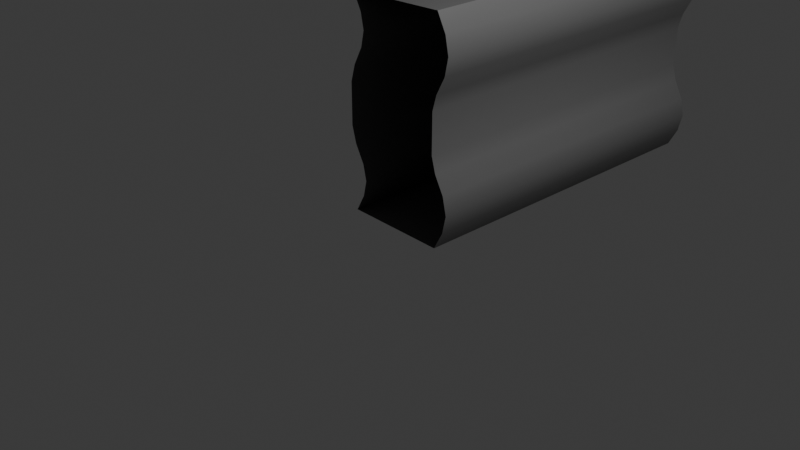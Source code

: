 # Source: Fence_Profile.blend  (saved by Blender 4.0.34; exported with 4.5.12 LTS)
import bpy
from mathutils import Matrix  # noqa: F401  (used for matrix-valued properties, if any)

bpy.ops.wm.read_factory_settings(use_empty=True)
scene = bpy.context.scene
scene.name = 'Scene'

# ---- collections
col_collection = bpy.data.collections.new('Collection'); scene.collection.children.link(col_collection)

# ---- materials (node trees are filled in below, after node groups)
mat_mat_metal = bpy.data.materials.new('mat_metal')
mat_mat_metal.use_transparent_shadow = False

# ---- node groups
ng_auto_smooth = bpy.data.node_groups.new('Auto Smooth', 'GeometryNodeTree')
_s = ng_auto_smooth.interface.new_socket(name='Geometry', in_out='OUTPUT', socket_type='NodeSocketGeometry')
_s = ng_auto_smooth.interface.new_socket(name='Geometry', in_out='INPUT', socket_type='NodeSocketGeometry')
_s = ng_auto_smooth.interface.new_socket(name='Angle', in_out='INPUT', socket_type='NodeSocketFloat')
_s.subtype = 'ANGLE'
_s.min_value = 0.0
_s.max_value = 3.142
ng_auto_smooth.is_modifier = True
_N = ng_auto_smooth.nodes; _L = ng_auto_smooth.links
n0 = _N.new('NodeGroupOutput'); n0.name = 'Group Output'; n0.location = (480, -100)
n1 = _N.new('NodeGroupInput'); n1.name = 'Group Input'; n1.location = (-420, -300)
n2 = _N.new('NodeGroupInput'); n2.name = 'Group Input.001'; n2.location = (-60, -100)
n3 = _N.new('GeometryNodeSetShadeSmooth'); n3.name = 'Set Shade Smooth'; n3.location = (120, -100)
n3.domain = 'EDGE'
n4 = _N.new('GeometryNodeSetShadeSmooth'); n4.name = 'Set Shade Smooth.001'; n4.location = (300, -100)
n5 = _N.new('GeometryNodeInputMeshEdgeAngle'); n5.name = 'Edge Angle'; n5.location = (-420, -220)
n6 = _N.new('GeometryNodeInputEdgeSmooth'); n6.name = 'Is Edge Smooth'; n6.location = (-60, -160)
n7 = _N.new('GeometryNodeInputShadeSmooth'); n7.name = 'Is Face Smooth'; n7.location = (-240, -340)
n8 = _N.new('FunctionNodeBooleanMath'); n8.name = 'Boolean Math'; n8.location = (-60, -220)
n9 = _N.new('FunctionNodeCompare'); n9.name = 'Compare'; n9.location = (-240, -180)
n9.operation = 'LESS_EQUAL'
_L.new(n5.outputs[0], n9.inputs[0])
_L.new(n4.outputs[0], n0.inputs[0])
_L.new(n1.outputs[1], n9.inputs[1])
_L.new(n9.outputs[0], n8.inputs[0])
_L.new(n7.outputs[0], n8.inputs[1])
_L.new(n2.outputs[0], n3.inputs[0])
_L.new(n6.outputs[0], n3.inputs[1])
_L.new(n3.outputs[0], n4.inputs[0])
_L.new(n8.outputs[0], n3.inputs[2])
n0.is_active_output = True

# ---- material node trees
mat_mat_metal.use_nodes = True; mat_mat_metal.node_tree.nodes.clear()
_N = mat_mat_metal.node_tree.nodes; _L = mat_mat_metal.node_tree.links
n0 = _N.new('ShaderNodeBsdfPrincipled'); n0.name = 'Principled BSDF'; n0.location = (10, 300)
n0.inputs[0].default_value = (0.1393, 0.1393, 0.1393, 1.0)
n0.inputs[2].default_value = 0.4351
n0.inputs[3].default_value = 1.45
n1 = _N.new('ShaderNodeOutputMaterial'); n1.name = 'Material Output'; n1.location = (300, 300)
_L.new(n0.outputs[0], n1.inputs[0])
n1.is_active_output = True

# ---- world
world_world = bpy.data.worlds.new('World'); scene.world = world_world
world_world.use_nodes = True; world_world.node_tree.nodes.clear()
_N = world_world.node_tree.nodes; _L = world_world.node_tree.links
n0 = _N.new('ShaderNodeOutputWorld'); n0.name = 'World Output'; n0.location = (300, 300)
n1 = _N.new('ShaderNodeBackground'); n1.name = 'Background'; n1.location = (10, 300)
n1.inputs[0].default_value = (0.05088, 0.05088, 0.05088, 1.0)
_L.new(n1.outputs[0], n0.inputs[0])
n0.is_active_output = True
world_world.color = (0.05088, 0.05088, 0.05088)
world_world.use_sun_shadow = False
world_world.sun_shadow_jitter_overblur = 0.0

# ---- cameras
cam_camera = bpy.data.cameras.new('Camera')
cam_camera.clip_end = 100.0
cam_camera.ortho_scale = 7.314

# ---- lights
light_light = bpy.data.lights.new('Light', 'POINT')
light_light.transmission_factor = 0.0
light_light.use_soft_falloff = False
light_light.energy = 1000.0
light_light.shadow_soft_size = 0.1
light_light.shadow_maximum_resolution = 0.006
light_light.use_absolute_resolution = True

# ---- meshes
me_vert_001 = bpy.data.meshes.new('Vert.001')
me_vert_001.from_pydata([(0.5019, 8.261e-07, -1.148), (0.6544, 8.261e-07, -0.7482), (0.5019, 8.261e-07, -0.3482), (0.5019, 8.261e-07, 0.4518), (0.6471, 8.261e-07, 0.8518), (0.5019, 8.261e-07, 1.252), (0.5019, 4.0, -1.148), (0.6544, 4.0, -0.7482), (0.5019, 4.0, -0.3482), (0.5019, 4.0, 0.4518), (0.6471, 4.0, 0.8518), (0.5019, 4.0, 1.252), (0.6094, 8.261e-07, -0.5482), (0.6094, 4.0, -0.5482), (0.6094, 8.261e-07, -0.9482), (0.6094, 4.0, -0.9482), (0.6058, 8.261e-07, 0.6518), (0.6058, 4.0, 0.6518), (0.6058, 8.261e-07, 1.052), (0.6058, 4.0, 1.052), (0.4531, 8.261e-07, -0.174), (0.4531, 8.261e-07, 0.2776), (0.4531, 4.0, -0.174), (0.4531, 4.0, 0.2776), (-0.6405, 8.261e-07, -1.118), (-0.4957, 8.261e-07, -0.7482), (-0.6435, 8.261e-07, -0.3721), (-0.6437, 8.261e-07, 0.4753), (-0.5029, 8.261e-07, 0.8518), (-0.6409, 8.261e-07, 1.222), (-0.6405, 4.0, -1.118), (-0.4957, 4.0, -0.7482), (-0.6435, 4.0, -0.3721), (-0.6437, 4.0, 0.4753), (-0.5029, 4.0, 0.8518), (-0.6409, 4.0, 1.222), (-0.5366, 8.261e-07, -0.5706), (-0.5366, 4.0, -0.5706), (-0.5366, 8.261e-07, -0.9258), (-0.5366, 4.0, -0.9258), (-0.5406, 8.261e-07, 0.6732), (-0.5406, 4.0, 0.6732), (-0.5406, 8.261e-07, 1.03), (-0.5406, 4.0, 1.03), (-0.6964, 8.261e-07, -0.1827), (-0.6964, 8.261e-07, 0.2863), (-0.6964, 4.0, -0.1827), (-0.6964, 4.0, 0.2863), (0.6471, 2.0, 0.8518), (0.5019, 2.0, 0.4518), (0.5019, 2.0, -0.3482), (0.6544, 2.0, -0.7482), (0.5019, 2.0, 1.252), (0.5019, 2.0, -1.148), (0.6094, 2.0, -0.5482), (0.6094, 2.0, -0.9482), (0.6058, 2.0, 0.6518), (0.6058, 2.0, 1.052), (0.4531, 2.0, -0.174), (0.4531, 2.0, 0.2776), (-0.5029, 2.0, 0.8518), (-0.6437, 2.0, 0.4753), (-0.6435, 2.0, -0.3721), (-0.4957, 2.0, -0.7482), (-0.6409, 2.0, 1.222), (-0.6405, 2.0, -1.118), (-0.5366, 2.0, -0.5706), (-0.5366, 2.0, -0.9258), (-0.5406, 2.0, 0.6732), (-0.5406, 2.0, 1.03), (-0.6964, 2.0, -0.1827), (-0.6964, 2.0, 0.2863)], [], [(56, 17, 10, 48), (54, 13, 8, 50), (57, 19, 11, 52), (59, 23, 9, 49), (55, 15, 7, 51), (51, 7, 13, 54), (53, 6, 15, 55), (49, 9, 17, 56), (48, 10, 19, 57), (50, 8, 22, 58), (58, 22, 23, 59), (68, 60, 34, 41), (66, 62, 32, 37), (69, 64, 35, 43), (71, 61, 33, 47), (67, 63, 31, 39), (63, 66, 37, 31), (65, 67, 39, 30), (61, 68, 41, 33), (60, 69, 43, 34), (62, 70, 46, 32), (70, 71, 47, 46), (52, 64, 29, 5), (53, 65, 30, 6), (0, 24, 65, 53), (11, 35, 64, 52), (44, 45, 71, 70), (26, 44, 70, 62), (28, 42, 69, 60), (27, 40, 68, 61), (24, 38, 67, 65), (25, 36, 66, 63), (38, 25, 63, 67), (45, 27, 61, 71), (42, 29, 64, 69), (36, 26, 62, 66), (40, 28, 60, 68), (20, 58, 59, 21), (2, 50, 58, 20), (4, 48, 57, 18), (3, 49, 56, 16), (0, 53, 55, 14), (1, 51, 54, 12), (14, 55, 51, 1), (21, 59, 49, 3), (18, 57, 52, 5), (12, 54, 50, 2), (16, 56, 48, 4)])
me_vert_001.polygons.foreach_set('use_smooth', [True] * 48)
me_vert_001.materials.append(mat_mat_metal)
me_vert_001.update()
me_vert_002 = bpy.data.meshes.new('Vert.002')
me_vert_002.from_pydata([(0.5019, 8.261e-07, -1.148), (0.6544, 8.261e-07, -0.7482), (0.5019, 8.261e-07, -0.3482), (0.5019, 8.261e-07, 0.4518), (0.6471, 8.261e-07, 0.8518), (0.5019, 8.261e-07, 1.252), (0.5019, 4.0, -1.148), (0.6544, 4.0, -0.7482), (0.5019, 4.0, -0.3482), (0.5019, 4.0, 0.4518), (0.6471, 4.0, 0.8518), (0.5019, 4.0, 1.252), (0.6094, 8.261e-07, -0.5482), (0.6094, 4.0, -0.5482), (0.6094, 8.261e-07, -0.9482), (0.6094, 4.0, -0.9482), (0.6058, 8.261e-07, 0.6518), (0.6058, 4.0, 0.6518), (0.6058, 8.261e-07, 1.052), (0.6058, 4.0, 1.052), (0.4531, 8.261e-07, -0.174), (0.4531, 8.261e-07, 0.2776), (0.4531, 4.0, -0.174), (0.4531, 4.0, 0.2776), (-0.6405, 8.261e-07, -1.118), (-0.4957, 8.261e-07, -0.7482), (-0.6435, 8.261e-07, -0.3721), (-0.6437, 8.261e-07, 0.4753), (-0.5029, 8.261e-07, 0.8518), (-0.6409, 8.261e-07, 1.222), (-0.6405, 4.0, -1.118), (-0.4957, 4.0, -0.7482), (-0.6435, 4.0, -0.3721), (-0.6437, 4.0, 0.4753), (-0.5029, 4.0, 0.8518), (-0.6409, 4.0, 1.222), (-0.5366, 8.261e-07, -0.5706), (-0.5366, 4.0, -0.5706), (-0.5366, 8.261e-07, -0.9258), (-0.5366, 4.0, -0.9258), (-0.5406, 8.261e-07, 0.6732), (-0.5406, 4.0, 0.6732), (-0.5406, 8.261e-07, 1.03), (-0.5406, 4.0, 1.03), (-0.6964, 8.261e-07, -0.1827), (-0.6964, 8.261e-07, 0.2863), (-0.6964, 4.0, -0.1827), (-0.6964, 4.0, 0.2863), (0.6471, 2.0, 0.8518), (0.5019, 2.0, 0.4518), (0.5019, 2.0, -0.3482), (0.6544, 2.0, -0.7482), (0.5019, 2.0, 1.252), (0.5019, 2.0, -1.148), (0.6094, 2.0, -0.5482), (0.6094, 2.0, -0.9482), (0.6058, 2.0, 0.6518), (0.6058, 2.0, 1.052), (0.4531, 2.0, -0.174), (0.4531, 2.0, 0.2776), (-0.5029, 2.0, 0.8518), (-0.6437, 2.0, 0.4753), (-0.6435, 2.0, -0.3721), (-0.4957, 2.0, -0.7482), (-0.6409, 2.0, 1.222), (-0.6405, 2.0, -1.118), (-0.5366, 2.0, -0.5706), (-0.5366, 2.0, -0.9258), (-0.5406, 2.0, 0.6732), (-0.5406, 2.0, 1.03), (-0.6964, 2.0, -0.1827), (-0.6964, 2.0, 0.2863)], [], [(56, 17, 10, 48), (54, 13, 8, 50), (57, 19, 11, 52), (59, 23, 9, 49), (55, 15, 7, 51), (51, 7, 13, 54), (53, 6, 15, 55), (49, 9, 17, 56), (48, 10, 19, 57), (50, 8, 22, 58), (58, 22, 23, 59), (68, 60, 34, 41), (66, 62, 32, 37), (69, 64, 35, 43), (71, 61, 33, 47), (67, 63, 31, 39), (63, 66, 37, 31), (65, 67, 39, 30), (61, 68, 41, 33), (60, 69, 43, 34), (62, 70, 46, 32), (70, 71, 47, 46), (52, 64, 29, 5), (53, 65, 30, 6), (0, 24, 65, 53), (11, 35, 64, 52), (44, 45, 71, 70), (26, 44, 70, 62), (28, 42, 69, 60), (27, 40, 68, 61), (24, 38, 67, 65), (25, 36, 66, 63), (38, 25, 63, 67), (45, 27, 61, 71), (42, 29, 64, 69), (36, 26, 62, 66), (40, 28, 60, 68), (20, 58, 59, 21), (2, 50, 58, 20), (4, 48, 57, 18), (3, 49, 56, 16), (0, 53, 55, 14), (1, 51, 54, 12), (14, 55, 51, 1), (21, 59, 49, 3), (18, 57, 52, 5), (12, 54, 50, 2), (16, 56, 48, 4)])
me_vert_002.polygons.foreach_set('use_smooth', [True] * 48)
me_vert_002.materials.append(mat_mat_metal)
me_vert_002.update()

# ---- objects
ob_light = bpy.data.objects.new('Light', light_light)
ob_camera = bpy.data.objects.new('Camera', cam_camera)
ob_vert_001 = bpy.data.objects.new('Vert.001', me_vert_001)
ob_vert_002 = bpy.data.objects.new('Vert.002', me_vert_002)

# ---- transforms, parenting, visibility, modifiers, constraints
ob_light.location = (4.076, 1.005, 5.904)
ob_light.rotation_euler = (0.6503, 0.05522, 1.866)
ob_light.lock_rotations_4d = False
ob_light.empty_display_type = 'ARROWS'
ob_light.color = (0.0, 0.0, 0.0, 0.0)
ob_light.lineart.crease_threshold = 0.0
ob_camera.location = (7.359, -6.926, 4.958)
ob_camera.rotation_euler = (1.109, 0.0, 0.8149)
ob_camera.lock_rotations_4d = False
ob_camera.empty_display_type = 'ARROWS'
ob_camera.color = (0.0, 0.0, 0.0, 0.0)
ob_camera.display_type = 'WIRE'
ob_camera.lineart.crease_threshold = 0.0
ob_vert_001.location = (0.0, 0.0, 1.0)
_m = ob_vert_001.modifiers.new('Auto Smooth', 'NODES')
_m.node_group = ng_auto_smooth
_gi = [s.identifier for s in ng_auto_smooth.interface.items_tree if s.item_type == 'SOCKET' and s.in_out == 'INPUT']
_m[_gi[1]] = 0.5236  # Angle
ob_vert_002.location = (0.0, 0.0, 4.89)
_m = ob_vert_002.modifiers.new('Auto Smooth', 'NODES')
_m.node_group = ng_auto_smooth
_gi = [s.identifier for s in ng_auto_smooth.interface.items_tree if s.item_type == 'SOCKET' and s.in_out == 'INPUT']
_m[_gi[1]] = 0.5236  # Angle

# ---- collection membership
col_collection.objects.link(ob_light)
col_collection.objects.link(ob_camera)
col_collection.objects.link(ob_vert_001)
col_collection.objects.link(ob_vert_002)

# ---- scene / render settings (as saved in the file)
scene.camera = ob_camera
scene.frame_start = 1; scene.frame_end = 250; scene.frame_set(1)
scene.render.engine = 'BLENDER_EEVEE_NEXT'
scene.cycles.sampling_pattern = 'TABULATED_SOBOL'
bpy.context.view_layer.update()
